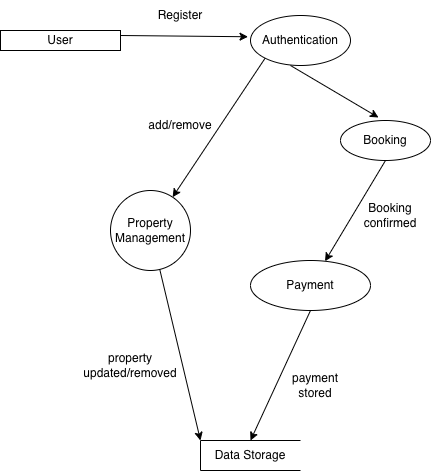

The diagram above was exported from draw.io. Its source (the exported page's mxGraphModel, read from the mxfile embedded in the PNG):
<mxGraphModel dx="762" dy="488" grid="1" gridSize="10" guides="1" tooltips="1" connect="1" arrows="1" fold="1" page="1" pageScale="1" pageWidth="850" pageHeight="1100" math="0" shadow="0">
  <root>
    <mxCell id="0" />
    <mxCell id="1" parent="0" />
    <mxCell id="qr4WXdD35DnuNwBYcvka-1" value="Booking" style="ellipse;whiteSpace=wrap;html=1;" vertex="1" parent="1">
      <mxGeometry x="390" y="270" width="90" height="40" as="geometry" />
    </mxCell>
    <mxCell id="qr4WXdD35DnuNwBYcvka-2" value="Payment" style="ellipse;whiteSpace=wrap;html=1;" vertex="1" parent="1">
      <mxGeometry x="300" y="410" width="120" height="50" as="geometry" />
    </mxCell>
    <mxCell id="qr4WXdD35DnuNwBYcvka-3" value="Authentication" style="ellipse;whiteSpace=wrap;html=1;" vertex="1" parent="1">
      <mxGeometry x="300" y="165" width="100" height="50" as="geometry" />
    </mxCell>
    <mxCell id="qr4WXdD35DnuNwBYcvka-4" value="User" style="rounded=0;whiteSpace=wrap;html=1;" vertex="1" parent="1">
      <mxGeometry x="50" y="180" width="120" height="20" as="geometry" />
    </mxCell>
    <mxCell id="qr4WXdD35DnuNwBYcvka-5" value="Data Storage" style="html=1;dashed=0;whiteSpace=wrap;shape=partialRectangle;right=0;" vertex="1" parent="1">
      <mxGeometry x="250" y="590" width="100" height="30" as="geometry" />
    </mxCell>
    <mxCell id="qr4WXdD35DnuNwBYcvka-6" value="" style="endArrow=classic;html=1;rounded=0;exitX=1;exitY=0.25;exitDx=0;exitDy=0;entryX=-0.025;entryY=0.425;entryDx=0;entryDy=0;entryPerimeter=0;" edge="1" parent="1" source="qr4WXdD35DnuNwBYcvka-4" target="qr4WXdD35DnuNwBYcvka-3">
      <mxGeometry width="50" height="50" relative="1" as="geometry">
        <mxPoint x="150" y="220" as="sourcePoint" />
        <mxPoint x="200" y="170" as="targetPoint" />
      </mxGeometry>
    </mxCell>
    <mxCell id="qr4WXdD35DnuNwBYcvka-8" value="" style="endArrow=classic;html=1;rounded=0;entryX=0.422;entryY=-0.075;entryDx=0;entryDy=0;entryPerimeter=0;exitX=0.4;exitY=1;exitDx=0;exitDy=0;exitPerimeter=0;" edge="1" parent="1" source="qr4WXdD35DnuNwBYcvka-3" target="qr4WXdD35DnuNwBYcvka-1">
      <mxGeometry width="50" height="50" relative="1" as="geometry">
        <mxPoint x="110" y="310" as="sourcePoint" />
        <mxPoint x="160" y="260" as="targetPoint" />
      </mxGeometry>
    </mxCell>
    <mxCell id="qr4WXdD35DnuNwBYcvka-9" value="" style="endArrow=classic;html=1;rounded=0;exitX=0.5;exitY=1;exitDx=0;exitDy=0;" edge="1" parent="1" source="qr4WXdD35DnuNwBYcvka-1" target="qr4WXdD35DnuNwBYcvka-2">
      <mxGeometry width="50" height="50" relative="1" as="geometry">
        <mxPoint x="70" y="430" as="sourcePoint" />
        <mxPoint x="120" y="380" as="targetPoint" />
      </mxGeometry>
    </mxCell>
    <mxCell id="qr4WXdD35DnuNwBYcvka-10" value="" style="endArrow=classic;html=1;rounded=0;entryX=0.5;entryY=0;entryDx=0;entryDy=0;exitX=0.5;exitY=1;exitDx=0;exitDy=0;" edge="1" parent="1" source="qr4WXdD35DnuNwBYcvka-2" target="qr4WXdD35DnuNwBYcvka-5">
      <mxGeometry width="50" height="50" relative="1" as="geometry">
        <mxPoint x="540" y="400" as="sourcePoint" />
        <mxPoint x="310" y="370" as="targetPoint" />
      </mxGeometry>
    </mxCell>
    <mxCell id="qr4WXdD35DnuNwBYcvka-11" value="Register" style="text;html=1;whiteSpace=wrap;strokeColor=none;fillColor=none;align=center;verticalAlign=middle;rounded=0;" vertex="1" parent="1">
      <mxGeometry x="200" y="150" width="60" height="30" as="geometry" />
    </mxCell>
    <mxCell id="qr4WXdD35DnuNwBYcvka-12" value="Property Management" style="ellipse;whiteSpace=wrap;html=1;aspect=fixed;" vertex="1" parent="1">
      <mxGeometry x="160" y="340" width="80" height="80" as="geometry" />
    </mxCell>
    <mxCell id="qr4WXdD35DnuNwBYcvka-13" value="" style="endArrow=classic;html=1;rounded=0;exitX=0;exitY=1;exitDx=0;exitDy=0;" edge="1" parent="1" source="qr4WXdD35DnuNwBYcvka-3" target="qr4WXdD35DnuNwBYcvka-12">
      <mxGeometry width="50" height="50" relative="1" as="geometry">
        <mxPoint x="250" y="320" as="sourcePoint" />
        <mxPoint x="300" y="270" as="targetPoint" />
      </mxGeometry>
    </mxCell>
    <mxCell id="qr4WXdD35DnuNwBYcvka-14" value="" style="endArrow=classic;html=1;rounded=0;entryX=0;entryY=0;entryDx=0;entryDy=0;" edge="1" parent="1" source="qr4WXdD35DnuNwBYcvka-12" target="qr4WXdD35DnuNwBYcvka-5">
      <mxGeometry width="50" height="50" relative="1" as="geometry">
        <mxPoint x="110" y="390" as="sourcePoint" />
        <mxPoint x="160" y="340" as="targetPoint" />
      </mxGeometry>
    </mxCell>
    <mxCell id="qr4WXdD35DnuNwBYcvka-16" value="add/remove" style="text;html=1;whiteSpace=wrap;strokeColor=none;fillColor=none;align=center;verticalAlign=middle;rounded=0;" vertex="1" parent="1">
      <mxGeometry x="200" y="260" width="60" height="30" as="geometry" />
    </mxCell>
    <mxCell id="qr4WXdD35DnuNwBYcvka-17" value="Booking confirmed" style="text;html=1;whiteSpace=wrap;strokeColor=none;fillColor=none;align=center;verticalAlign=middle;rounded=0;" vertex="1" parent="1">
      <mxGeometry x="410" y="350" width="60" height="30" as="geometry" />
    </mxCell>
    <mxCell id="qr4WXdD35DnuNwBYcvka-18" value="payment stored" style="text;html=1;whiteSpace=wrap;strokeColor=none;fillColor=none;align=center;verticalAlign=middle;rounded=0;" vertex="1" parent="1">
      <mxGeometry x="335" y="520" width="60" height="30" as="geometry" />
    </mxCell>
    <mxCell id="qr4WXdD35DnuNwBYcvka-19" value="property updated/removed" style="text;html=1;whiteSpace=wrap;strokeColor=none;fillColor=none;align=center;verticalAlign=middle;rounded=0;" vertex="1" parent="1">
      <mxGeometry x="150" y="500" width="60" height="30" as="geometry" />
    </mxCell>
  </root>
</mxGraphModel>